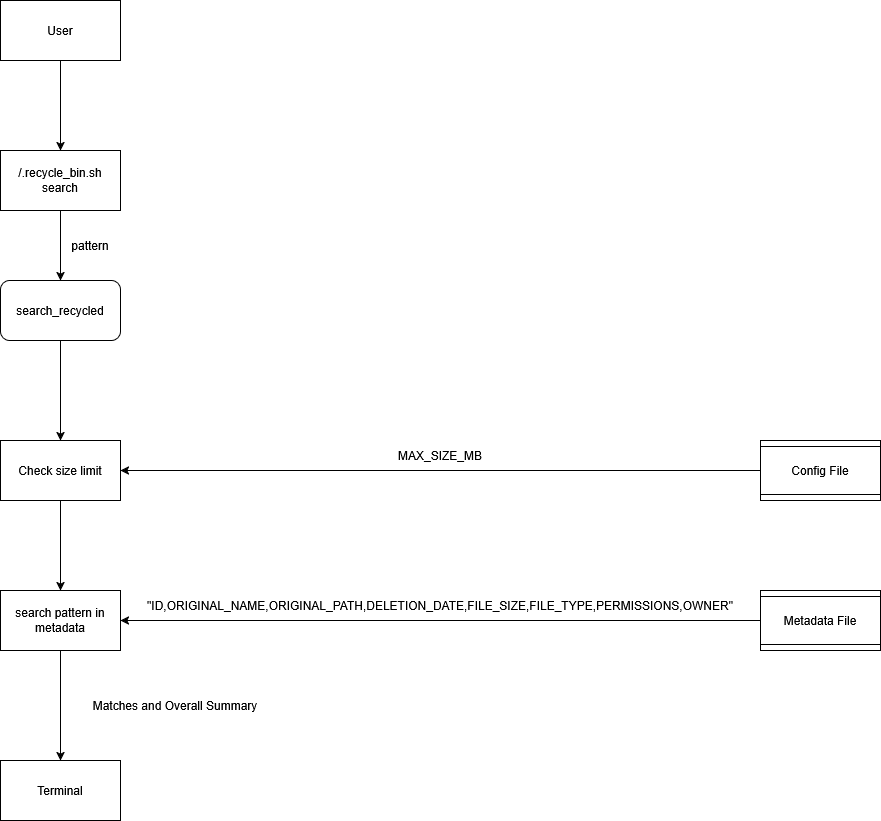

The diagram above was exported from draw.io. Its source (the exported page's mxGraphModel, read from the mxfile embedded in the PNG):
<mxGraphModel dx="1618" dy="973" grid="1" gridSize="10" guides="1" tooltips="1" connect="1" arrows="1" fold="1" page="1" pageScale="1" pageWidth="827" pageHeight="1169" math="0" shadow="0">
  <root>
    <mxCell id="0" />
    <mxCell id="1" parent="0" />
    <mxCell id="P0jxnkUw01ENck8LVuhT-1" style="edgeStyle=orthogonalEdgeStyle;rounded=0;orthogonalLoop=1;jettySize=auto;html=1;exitX=0.5;exitY=1;exitDx=0;exitDy=0;entryX=0.5;entryY=0;entryDx=0;entryDy=0;" edge="1" parent="1" source="P0jxnkUw01ENck8LVuhT-2" target="P0jxnkUw01ENck8LVuhT-4">
      <mxGeometry relative="1" as="geometry" />
    </mxCell>
    <mxCell id="P0jxnkUw01ENck8LVuhT-2" value="User" style="rounded=0;whiteSpace=wrap;html=1;" vertex="1" parent="1">
      <mxGeometry x="180" y="100" width="120" height="60" as="geometry" />
    </mxCell>
    <mxCell id="P0jxnkUw01ENck8LVuhT-3" style="edgeStyle=orthogonalEdgeStyle;rounded=0;orthogonalLoop=1;jettySize=auto;html=1;exitX=0.5;exitY=1;exitDx=0;exitDy=0;entryX=0.5;entryY=0;entryDx=0;entryDy=0;" edge="1" parent="1" source="P0jxnkUw01ENck8LVuhT-4" target="P0jxnkUw01ENck8LVuhT-6">
      <mxGeometry relative="1" as="geometry" />
    </mxCell>
    <mxCell id="P0jxnkUw01ENck8LVuhT-4" value="&lt;div&gt;/.recycle_bin.sh search&lt;/div&gt;" style="rounded=0;whiteSpace=wrap;html=1;" vertex="1" parent="1">
      <mxGeometry x="180" y="250" width="120" height="60" as="geometry" />
    </mxCell>
    <mxCell id="P0jxnkUw01ENck8LVuhT-5" style="edgeStyle=orthogonalEdgeStyle;rounded=0;orthogonalLoop=1;jettySize=auto;html=1;exitX=0.5;exitY=1;exitDx=0;exitDy=0;entryX=0.5;entryY=0;entryDx=0;entryDy=0;" edge="1" parent="1" source="P0jxnkUw01ENck8LVuhT-6" target="P0jxnkUw01ENck8LVuhT-17">
      <mxGeometry relative="1" as="geometry" />
    </mxCell>
    <mxCell id="P0jxnkUw01ENck8LVuhT-6" value="search_recycled" style="whiteSpace=wrap;html=1;rounded=1;" vertex="1" parent="1">
      <mxGeometry x="180" y="380" width="120" height="60" as="geometry" />
    </mxCell>
    <mxCell id="P0jxnkUw01ENck8LVuhT-7" style="edgeStyle=orthogonalEdgeStyle;rounded=0;orthogonalLoop=1;jettySize=auto;html=1;exitX=0.5;exitY=1;exitDx=0;exitDy=0;entryX=1;entryY=0.5;entryDx=0;entryDy=0;" edge="1" parent="1" source="P0jxnkUw01ENck8LVuhT-8" target="P0jxnkUw01ENck8LVuhT-13">
      <mxGeometry relative="1" as="geometry" />
    </mxCell>
    <mxCell id="P0jxnkUw01ENck8LVuhT-8" value="Metadata File" style="shape=process;whiteSpace=wrap;html=1;backgroundOutline=1;direction=south;" vertex="1" parent="1">
      <mxGeometry x="940" y="690" width="120" height="60" as="geometry" />
    </mxCell>
    <mxCell id="P0jxnkUw01ENck8LVuhT-9" value="&quot;ID,ORIGINAL_NAME,ORIGINAL_PATH,DELETION_DATE,FILE_SIZE,FILE_TYPE,PERMISSIONS,OWNER&quot;" style="text;html=1;whiteSpace=wrap;strokeColor=none;fillColor=none;align=center;verticalAlign=middle;rounded=0;" vertex="1" parent="1">
      <mxGeometry x="320" y="690" width="600" height="30" as="geometry" />
    </mxCell>
    <mxCell id="P0jxnkUw01ENck8LVuhT-10" value="Terminal" style="rounded=0;whiteSpace=wrap;html=1;" vertex="1" parent="1">
      <mxGeometry x="180" y="860" width="120" height="60" as="geometry" />
    </mxCell>
    <mxCell id="P0jxnkUw01ENck8LVuhT-11" value="Matches and Overall Summary" style="text;html=1;whiteSpace=wrap;strokeColor=none;fillColor=none;align=center;verticalAlign=middle;rounded=0;" vertex="1" parent="1">
      <mxGeometry x="260" y="790" width="190" height="30" as="geometry" />
    </mxCell>
    <mxCell id="P0jxnkUw01ENck8LVuhT-12" style="edgeStyle=orthogonalEdgeStyle;rounded=0;orthogonalLoop=1;jettySize=auto;html=1;exitX=0.5;exitY=1;exitDx=0;exitDy=0;entryX=0.5;entryY=0;entryDx=0;entryDy=0;" edge="1" parent="1" source="P0jxnkUw01ENck8LVuhT-13" target="P0jxnkUw01ENck8LVuhT-10">
      <mxGeometry relative="1" as="geometry" />
    </mxCell>
    <mxCell id="P0jxnkUw01ENck8LVuhT-13" value="search pattern in metadata" style="whiteSpace=wrap;html=1;" vertex="1" parent="1">
      <mxGeometry x="180" y="690" width="120" height="60" as="geometry" />
    </mxCell>
    <mxCell id="P0jxnkUw01ENck8LVuhT-14" style="edgeStyle=orthogonalEdgeStyle;rounded=0;orthogonalLoop=1;jettySize=auto;html=1;exitX=0.5;exitY=1;exitDx=0;exitDy=0;entryX=1;entryY=0.5;entryDx=0;entryDy=0;" edge="1" parent="1" source="P0jxnkUw01ENck8LVuhT-15" target="P0jxnkUw01ENck8LVuhT-17">
      <mxGeometry relative="1" as="geometry" />
    </mxCell>
    <mxCell id="P0jxnkUw01ENck8LVuhT-15" value="Config File" style="shape=process;whiteSpace=wrap;html=1;backgroundOutline=1;direction=south;" vertex="1" parent="1">
      <mxGeometry x="940" y="540" width="120" height="60" as="geometry" />
    </mxCell>
    <mxCell id="P0jxnkUw01ENck8LVuhT-16" style="edgeStyle=orthogonalEdgeStyle;rounded=0;orthogonalLoop=1;jettySize=auto;html=1;exitX=0.5;exitY=1;exitDx=0;exitDy=0;entryX=0.5;entryY=0;entryDx=0;entryDy=0;" edge="1" parent="1" source="P0jxnkUw01ENck8LVuhT-17" target="P0jxnkUw01ENck8LVuhT-13">
      <mxGeometry relative="1" as="geometry" />
    </mxCell>
    <mxCell id="P0jxnkUw01ENck8LVuhT-17" value="Check size limit" style="whiteSpace=wrap;html=1;" vertex="1" parent="1">
      <mxGeometry x="180" y="540" width="120" height="60" as="geometry" />
    </mxCell>
    <mxCell id="P0jxnkUw01ENck8LVuhT-18" value="MAX_SIZE_MB" style="text;html=1;whiteSpace=wrap;strokeColor=none;fillColor=none;align=center;verticalAlign=middle;rounded=0;" vertex="1" parent="1">
      <mxGeometry x="590" y="540" width="60" height="30" as="geometry" />
    </mxCell>
    <mxCell id="P0jxnkUw01ENck8LVuhT-19" value="pattern" style="text;html=1;whiteSpace=wrap;strokeColor=none;fillColor=none;align=center;verticalAlign=middle;rounded=0;" vertex="1" parent="1">
      <mxGeometry x="240" y="330" width="60" height="30" as="geometry" />
    </mxCell>
  </root>
</mxGraphModel>